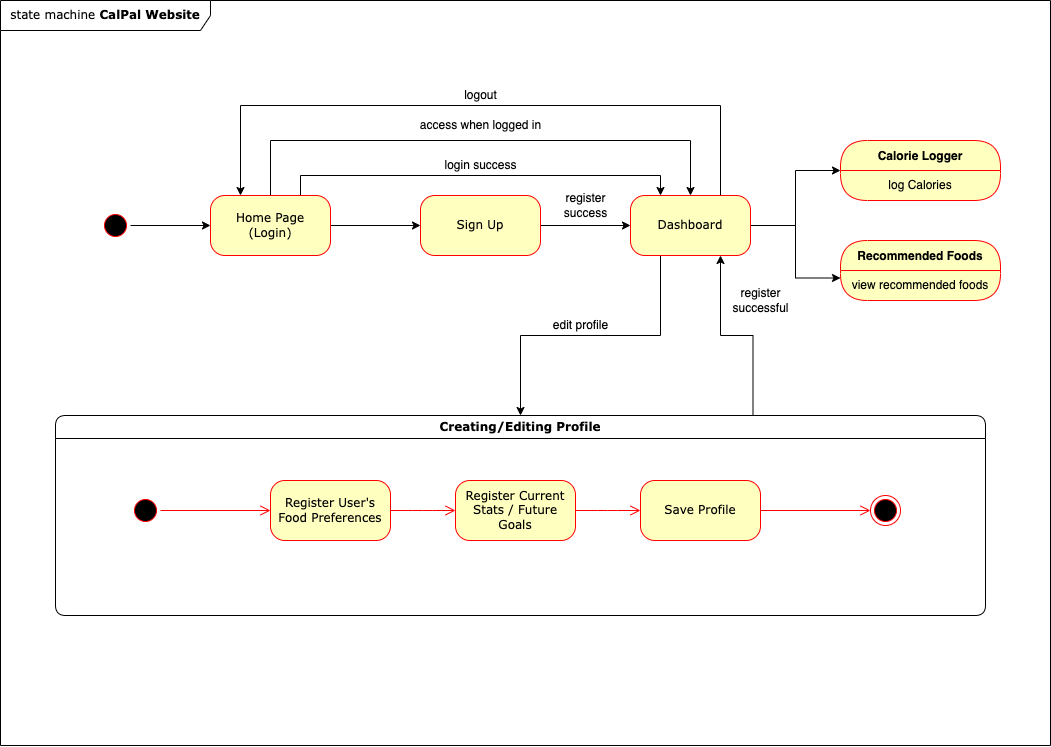

The diagram above was exported from draw.io. Its source (the exported page's mxGraphModel, read from the mxfile embedded in the PNG):
<mxGraphModel dx="1213" dy="900" grid="1" gridSize="10" guides="1" tooltips="1" connect="1" arrows="1" fold="1" page="1" pageScale="1" pageWidth="1100" pageHeight="850" background="none" math="0" shadow="0">
  <root>
    <mxCell id="0" />
    <mxCell id="1" parent="0" />
    <mxCell id="sVy4GEHZu75fdhqMXqdN-4" style="edgeStyle=orthogonalEdgeStyle;rounded=0;orthogonalLoop=1;jettySize=auto;html=1;exitX=0.5;exitY=0;exitDx=0;exitDy=0;" edge="1" parent="1" source="382b91b5511bd0f7-1" target="382b91b5511bd0f7-6">
      <mxGeometry relative="1" as="geometry" />
    </mxCell>
    <mxCell id="382b91b5511bd0f7-1" value="" style="ellipse;html=1;shape=startState;fillColor=#000000;strokeColor=#ff0000;rounded=1;shadow=0;comic=0;labelBackgroundColor=none;fontFamily=Verdana;fontSize=12;fontColor=#000000;align=center;direction=south;" parent="1" vertex="1">
      <mxGeometry x="140" y="290" width="30" height="30" as="geometry" />
    </mxCell>
    <mxCell id="sVy4GEHZu75fdhqMXqdN-3" style="edgeStyle=orthogonalEdgeStyle;rounded=0;orthogonalLoop=1;jettySize=auto;html=1;entryX=0;entryY=0.5;entryDx=0;entryDy=0;" edge="1" parent="1" source="382b91b5511bd0f7-6" target="382b91b5511bd0f7-7">
      <mxGeometry relative="1" as="geometry" />
    </mxCell>
    <mxCell id="sVy4GEHZu75fdhqMXqdN-5" style="edgeStyle=orthogonalEdgeStyle;rounded=0;orthogonalLoop=1;jettySize=auto;html=1;exitX=0.75;exitY=0;exitDx=0;exitDy=0;entryX=0.25;entryY=0;entryDx=0;entryDy=0;" edge="1" parent="1" source="382b91b5511bd0f7-6" target="382b91b5511bd0f7-10">
      <mxGeometry relative="1" as="geometry" />
    </mxCell>
    <mxCell id="sVy4GEHZu75fdhqMXqdN-27" style="edgeStyle=orthogonalEdgeStyle;rounded=0;orthogonalLoop=1;jettySize=auto;html=1;exitX=0.5;exitY=0;exitDx=0;exitDy=0;entryX=0.5;entryY=0;entryDx=0;entryDy=0;" edge="1" parent="1" source="382b91b5511bd0f7-6" target="382b91b5511bd0f7-10">
      <mxGeometry relative="1" as="geometry">
        <Array as="points">
          <mxPoint x="310" y="220" />
          <mxPoint x="730" y="220" />
        </Array>
      </mxGeometry>
    </mxCell>
    <mxCell id="382b91b5511bd0f7-6" value="Home Page&lt;br&gt;(Login)" style="rounded=1;whiteSpace=wrap;html=1;arcSize=24;fillColor=#ffffc0;strokeColor=#ff0000;shadow=0;comic=0;labelBackgroundColor=none;fontFamily=Verdana;fontSize=12;fontColor=#000000;align=center;" parent="1" vertex="1">
      <mxGeometry x="250" y="275" width="120" height="60" as="geometry" />
    </mxCell>
    <mxCell id="sVy4GEHZu75fdhqMXqdN-10" style="edgeStyle=orthogonalEdgeStyle;rounded=0;orthogonalLoop=1;jettySize=auto;html=1;exitX=1;exitY=0.5;exitDx=0;exitDy=0;entryX=0;entryY=0.5;entryDx=0;entryDy=0;" edge="1" parent="1" source="382b91b5511bd0f7-7" target="382b91b5511bd0f7-10">
      <mxGeometry relative="1" as="geometry" />
    </mxCell>
    <mxCell id="382b91b5511bd0f7-7" value="Sign Up" style="rounded=1;whiteSpace=wrap;html=1;arcSize=24;fillColor=#ffffc0;strokeColor=#ff0000;shadow=0;comic=0;labelBackgroundColor=none;fontFamily=Verdana;fontSize=12;fontColor=#000000;align=center;" parent="1" vertex="1">
      <mxGeometry x="460" y="275" width="120" height="60" as="geometry" />
    </mxCell>
    <mxCell id="sVy4GEHZu75fdhqMXqdN-7" style="edgeStyle=orthogonalEdgeStyle;rounded=0;orthogonalLoop=1;jettySize=auto;html=1;exitX=0.75;exitY=0;exitDx=0;exitDy=0;entryX=0.25;entryY=0;entryDx=0;entryDy=0;" edge="1" parent="1" source="382b91b5511bd0f7-10" target="382b91b5511bd0f7-6">
      <mxGeometry relative="1" as="geometry">
        <Array as="points">
          <mxPoint x="760" y="185" />
          <mxPoint x="280" y="185" />
        </Array>
      </mxGeometry>
    </mxCell>
    <mxCell id="sVy4GEHZu75fdhqMXqdN-12" style="edgeStyle=orthogonalEdgeStyle;rounded=0;orthogonalLoop=1;jettySize=auto;html=1;exitX=0.25;exitY=1;exitDx=0;exitDy=0;" edge="1" parent="1" source="382b91b5511bd0f7-10" target="2a3bc250acf0617d-7">
      <mxGeometry relative="1" as="geometry" />
    </mxCell>
    <mxCell id="sVy4GEHZu75fdhqMXqdN-22" style="edgeStyle=orthogonalEdgeStyle;rounded=0;orthogonalLoop=1;jettySize=auto;html=1;exitX=1;exitY=0.5;exitDx=0;exitDy=0;entryX=0;entryY=0.5;entryDx=0;entryDy=0;" edge="1" parent="1" source="382b91b5511bd0f7-10" target="sVy4GEHZu75fdhqMXqdN-17">
      <mxGeometry relative="1" as="geometry" />
    </mxCell>
    <mxCell id="sVy4GEHZu75fdhqMXqdN-26" style="edgeStyle=orthogonalEdgeStyle;rounded=0;orthogonalLoop=1;jettySize=auto;html=1;exitX=1;exitY=0.5;exitDx=0;exitDy=0;entryX=0;entryY=0.25;entryDx=0;entryDy=0;" edge="1" parent="1" source="382b91b5511bd0f7-10" target="sVy4GEHZu75fdhqMXqdN-24">
      <mxGeometry relative="1" as="geometry" />
    </mxCell>
    <mxCell id="382b91b5511bd0f7-10" value="Dashboard" style="rounded=1;whiteSpace=wrap;html=1;arcSize=24;fillColor=#ffffc0;strokeColor=#ff0000;shadow=0;comic=0;labelBackgroundColor=none;fontFamily=Verdana;fontSize=12;fontColor=#000000;align=center;" parent="1" vertex="1">
      <mxGeometry x="670" y="275" width="120" height="60" as="geometry" />
    </mxCell>
    <mxCell id="sVy4GEHZu75fdhqMXqdN-15" style="edgeStyle=orthogonalEdgeStyle;rounded=0;orthogonalLoop=1;jettySize=auto;html=1;exitX=0.75;exitY=0;exitDx=0;exitDy=0;entryX=0.75;entryY=1;entryDx=0;entryDy=0;" edge="1" parent="1" source="2a3bc250acf0617d-7" target="382b91b5511bd0f7-10">
      <mxGeometry relative="1" as="geometry" />
    </mxCell>
    <mxCell id="2a3bc250acf0617d-7" value="Creating/Editing Profile" style="swimlane;whiteSpace=wrap;html=1;rounded=1;shadow=0;comic=0;labelBackgroundColor=none;strokeWidth=1;fontFamily=Verdana;fontSize=12;align=center;" parent="1" vertex="1">
      <mxGeometry x="95" y="495" width="930" height="200" as="geometry" />
    </mxCell>
    <mxCell id="3cde6dad864a17aa-10" style="edgeStyle=elbowEdgeStyle;html=1;labelBackgroundColor=none;endArrow=open;endSize=8;strokeColor=#ff0000;fontFamily=Verdana;fontSize=12;align=left;" parent="2a3bc250acf0617d-7" source="382b91b5511bd0f7-8" target="3cde6dad864a17aa-1" edge="1">
      <mxGeometry relative="1" as="geometry" />
    </mxCell>
    <mxCell id="382b91b5511bd0f7-8" value="Register User's Food Preferences" style="rounded=1;whiteSpace=wrap;html=1;arcSize=24;fillColor=#ffffc0;strokeColor=#ff0000;shadow=0;comic=0;labelBackgroundColor=none;fontFamily=Verdana;fontSize=12;fontColor=#000000;align=center;" parent="2a3bc250acf0617d-7" vertex="1">
      <mxGeometry x="215" y="65" width="120" height="60" as="geometry" />
    </mxCell>
    <mxCell id="24f968d109e7d6b4-3" value="" style="ellipse;html=1;shape=endState;fillColor=#000000;strokeColor=#ff0000;rounded=1;shadow=0;comic=0;labelBackgroundColor=none;fontFamily=Verdana;fontSize=12;fontColor=#000000;align=center;" parent="2a3bc250acf0617d-7" vertex="1">
      <mxGeometry x="815" y="80" width="30" height="30" as="geometry" />
    </mxCell>
    <mxCell id="3cde6dad864a17aa-9" style="edgeStyle=elbowEdgeStyle;html=1;labelBackgroundColor=none;endArrow=open;endSize=8;strokeColor=#ff0000;fontFamily=Verdana;fontSize=12;align=left;" parent="2a3bc250acf0617d-7" source="2a3bc250acf0617d-3" target="382b91b5511bd0f7-8" edge="1">
      <mxGeometry relative="1" as="geometry" />
    </mxCell>
    <mxCell id="2a3bc250acf0617d-3" value="" style="ellipse;html=1;shape=startState;fillColor=#000000;strokeColor=#ff0000;rounded=1;shadow=0;comic=0;labelBackgroundColor=none;fontFamily=Verdana;fontSize=12;fontColor=#000000;align=center;direction=south;" parent="2a3bc250acf0617d-7" vertex="1">
      <mxGeometry x="75" y="80" width="30" height="30" as="geometry" />
    </mxCell>
    <mxCell id="3cde6dad864a17aa-11" style="edgeStyle=elbowEdgeStyle;html=1;labelBackgroundColor=none;endArrow=open;endSize=8;strokeColor=#ff0000;fontFamily=Verdana;fontSize=12;align=left;" parent="2a3bc250acf0617d-7" source="3cde6dad864a17aa-1" target="3cde6dad864a17aa-2" edge="1">
      <mxGeometry relative="1" as="geometry" />
    </mxCell>
    <mxCell id="3cde6dad864a17aa-1" value="Register Current Stats / Future Goals" style="rounded=1;whiteSpace=wrap;html=1;arcSize=24;fillColor=#ffffc0;strokeColor=#ff0000;shadow=0;comic=0;labelBackgroundColor=none;fontFamily=Verdana;fontSize=12;fontColor=#000000;align=center;" parent="2a3bc250acf0617d-7" vertex="1">
      <mxGeometry x="400" y="65" width="120" height="60" as="geometry" />
    </mxCell>
    <mxCell id="3cde6dad864a17aa-12" style="edgeStyle=elbowEdgeStyle;html=1;labelBackgroundColor=none;endArrow=open;endSize=8;strokeColor=#ff0000;fontFamily=Verdana;fontSize=12;align=left;" parent="2a3bc250acf0617d-7" source="3cde6dad864a17aa-2" target="24f968d109e7d6b4-3" edge="1">
      <mxGeometry relative="1" as="geometry" />
    </mxCell>
    <mxCell id="3cde6dad864a17aa-2" value="Save Profile" style="rounded=1;whiteSpace=wrap;html=1;arcSize=24;fillColor=#ffffc0;strokeColor=#ff0000;shadow=0;comic=0;labelBackgroundColor=none;fontFamily=Verdana;fontSize=12;fontColor=#000000;align=center;" parent="2a3bc250acf0617d-7" vertex="1">
      <mxGeometry x="585" y="65" width="120" height="60" as="geometry" />
    </mxCell>
    <mxCell id="2a3bc250acf0617d-8" value="state machine &lt;b&gt;CalPal Website&lt;/b&gt;" style="shape=umlFrame;whiteSpace=wrap;html=1;rounded=1;shadow=0;comic=0;labelBackgroundColor=none;strokeWidth=1;fontFamily=Verdana;fontSize=12;align=center;width=210;height=30;" parent="1" vertex="1">
      <mxGeometry x="40" y="80" width="1050" height="745" as="geometry" />
    </mxCell>
    <mxCell id="sVy4GEHZu75fdhqMXqdN-8" value="logout" style="text;html=1;align=center;verticalAlign=middle;resizable=0;points=[];autosize=1;strokeColor=none;fillColor=none;" vertex="1" parent="1">
      <mxGeometry x="490" y="160" width="60" height="30" as="geometry" />
    </mxCell>
    <mxCell id="sVy4GEHZu75fdhqMXqdN-9" value="login success" style="text;html=1;align=center;verticalAlign=middle;resizable=0;points=[];autosize=1;strokeColor=none;fillColor=none;" vertex="1" parent="1">
      <mxGeometry x="470" y="230" width="100" height="30" as="geometry" />
    </mxCell>
    <mxCell id="sVy4GEHZu75fdhqMXqdN-11" value="register&lt;br&gt;success" style="text;html=1;align=center;verticalAlign=middle;resizable=0;points=[];autosize=1;strokeColor=none;fillColor=none;" vertex="1" parent="1">
      <mxGeometry x="590" y="265" width="70" height="40" as="geometry" />
    </mxCell>
    <mxCell id="sVy4GEHZu75fdhqMXqdN-14" value="edit profile" style="text;html=1;align=center;verticalAlign=middle;resizable=0;points=[];autosize=1;strokeColor=none;fillColor=none;" vertex="1" parent="1">
      <mxGeometry x="580" y="390" width="80" height="30" as="geometry" />
    </mxCell>
    <mxCell id="sVy4GEHZu75fdhqMXqdN-16" value="register&lt;br&gt;successful" style="text;html=1;align=center;verticalAlign=middle;resizable=0;points=[];autosize=1;strokeColor=none;fillColor=none;" vertex="1" parent="1">
      <mxGeometry x="760" y="360" width="80" height="40" as="geometry" />
    </mxCell>
    <mxCell id="sVy4GEHZu75fdhqMXqdN-17" value="Calorie Logger" style="swimlane;fontStyle=1;align=center;verticalAlign=middle;childLayout=stackLayout;horizontal=1;startSize=30;horizontalStack=0;resizeParent=0;resizeLast=1;container=0;fontColor=#000000;collapsible=0;rounded=1;arcSize=30;strokeColor=#ff0000;fillColor=#ffffc0;swimlaneFillColor=#ffffc0;dropTarget=0;" vertex="1" parent="1">
      <mxGeometry x="880" y="220" width="160" height="60" as="geometry" />
    </mxCell>
    <mxCell id="sVy4GEHZu75fdhqMXqdN-18" value="log Calories" style="text;html=1;strokeColor=none;fillColor=none;align=center;verticalAlign=middle;spacingLeft=4;spacingRight=4;whiteSpace=wrap;overflow=hidden;rotatable=0;fontColor=#000000;" vertex="1" parent="sVy4GEHZu75fdhqMXqdN-17">
      <mxGeometry y="30" width="160" height="30" as="geometry" />
    </mxCell>
    <mxCell id="sVy4GEHZu75fdhqMXqdN-20" value="Subtitle" style="text;html=1;strokeColor=none;fillColor=none;align=center;verticalAlign=middle;spacingLeft=4;spacingRight=4;whiteSpace=wrap;overflow=hidden;rotatable=0;fontColor=#000000;" vertex="1" parent="sVy4GEHZu75fdhqMXqdN-17">
      <mxGeometry y="60" width="160" as="geometry" />
    </mxCell>
    <mxCell id="sVy4GEHZu75fdhqMXqdN-23" value="Recommended Foods" style="swimlane;fontStyle=1;align=center;verticalAlign=middle;childLayout=stackLayout;horizontal=1;startSize=30;horizontalStack=0;resizeParent=0;resizeLast=1;container=0;fontColor=#000000;collapsible=0;rounded=1;arcSize=30;strokeColor=#ff0000;fillColor=#ffffc0;swimlaneFillColor=#ffffc0;dropTarget=0;" vertex="1" parent="1">
      <mxGeometry x="880" y="320" width="160" height="60" as="geometry" />
    </mxCell>
    <mxCell id="sVy4GEHZu75fdhqMXqdN-24" value="view recommended foods" style="text;html=1;strokeColor=none;fillColor=none;align=center;verticalAlign=middle;spacingLeft=4;spacingRight=4;whiteSpace=wrap;overflow=hidden;rotatable=0;fontColor=#000000;" vertex="1" parent="sVy4GEHZu75fdhqMXqdN-23">
      <mxGeometry y="30" width="160" height="30" as="geometry" />
    </mxCell>
    <mxCell id="sVy4GEHZu75fdhqMXqdN-25" value="Subtitle" style="text;html=1;strokeColor=none;fillColor=none;align=center;verticalAlign=middle;spacingLeft=4;spacingRight=4;whiteSpace=wrap;overflow=hidden;rotatable=0;fontColor=#000000;" vertex="1" parent="sVy4GEHZu75fdhqMXqdN-23">
      <mxGeometry y="60" width="160" as="geometry" />
    </mxCell>
    <mxCell id="sVy4GEHZu75fdhqMXqdN-28" value="access when logged in" style="text;html=1;align=center;verticalAlign=middle;resizable=0;points=[];autosize=1;strokeColor=none;fillColor=none;" vertex="1" parent="1">
      <mxGeometry x="450" y="190" width="140" height="30" as="geometry" />
    </mxCell>
  </root>
</mxGraphModel>